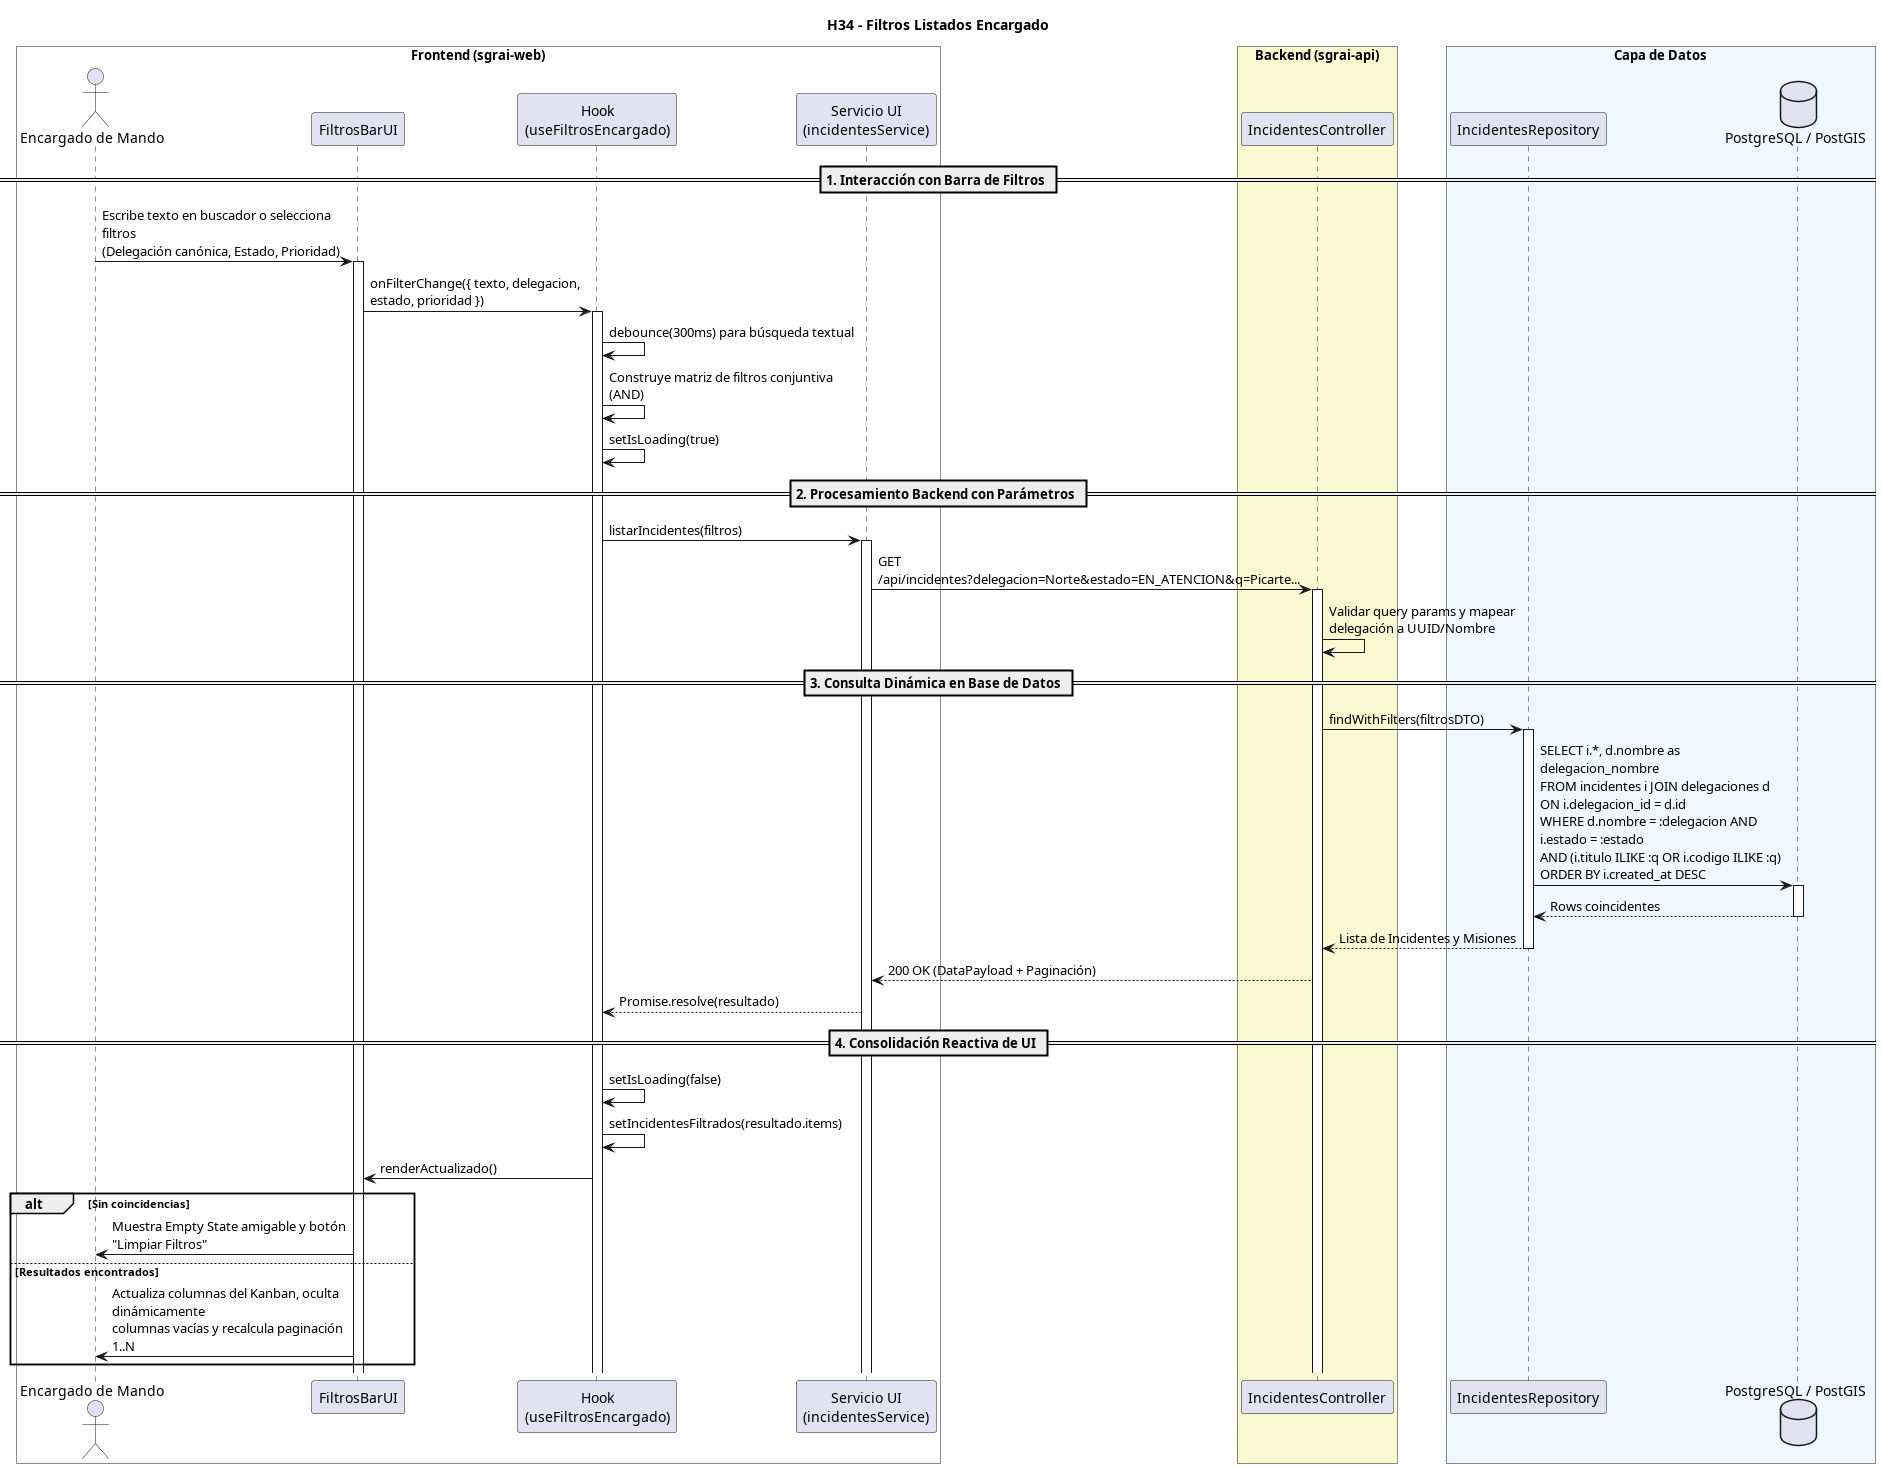

The diagram above was rendered by PlantUML. Its source (embedded in the PNG):
@startuml
title H34 - Filtros Listados Encargado
skinparam maxMessageSize 250

box "Frontend (sgrai-web)" #White
actor "Encargado de Mando" as user
participant "FiltrosBarUI" as view
participant "Hook\n(useFiltrosEncargado)" as hook
participant "Servicio UI\n(incidentesService)" as service
end box

box "Backend (sgrai-api)" #LightGoldenRodYellow
participant "IncidentesController" as controller
end box

box "Capa de Datos" #F0F8FF
participant "IncidentesRepository" as repository
database "PostgreSQL / PostGIS" as db
end box

== 1. Interacción con Barra de Filtros ==
user -> view ++: Escribe texto en buscador o selecciona filtros\n(Delegación canónica, Estado, Prioridad)
view -> hook ++: onFilterChange({ texto, delegacion, estado, prioridad })
hook -> hook: debounce(300ms) para búsqueda textual
hook -> hook: Construye matriz de filtros conjuntiva (AND)
hook -> hook: setIsLoading(true)

== 2. Procesamiento Backend con Parámetros ==
hook -> service ++: listarIncidentes(filtros)
service -> controller ++: GET /api/incidentes?delegacion=Norte&estado=EN_ATENCION&q=Picarte...
controller -> controller: Validar query params y mapear delegación a UUID/Nombre

== 3. Consulta Dinámica en Base de Datos ==
controller -> repository ++: findWithFilters(filtrosDTO)
repository -> db ++: SELECT i.*, d.nombre as delegacion_nombre \nFROM incidentes i JOIN delegaciones d ON i.delegacion_id = d.id \nWHERE d.nombre = :delegacion AND i.estado = :estado \nAND (i.titulo ILIKE :q OR i.codigo ILIKE :q) \nORDER BY i.created_at DESC
return Rows coincidentes
return Lista de Incidentes y Misiones

controller --> service: 200 OK (DataPayload + Paginación)
service --> hook: Promise.resolve(resultado)

== 4. Consolidación Reactiva de UI ==
hook -> hook: setIsLoading(false)
hook -> hook: setIncidentesFiltrados(resultado.items)
hook -> view: renderActualizado()

alt Sin coincidencias
    view -> user: Muestra Empty State amigable y botón "Limpiar Filtros"
else Resultados encontrados
    view -> user: Actualiza columnas del Kanban, oculta dinámicamente\ncolumnas vacías y recalcula paginación 1..N
end
@enduml